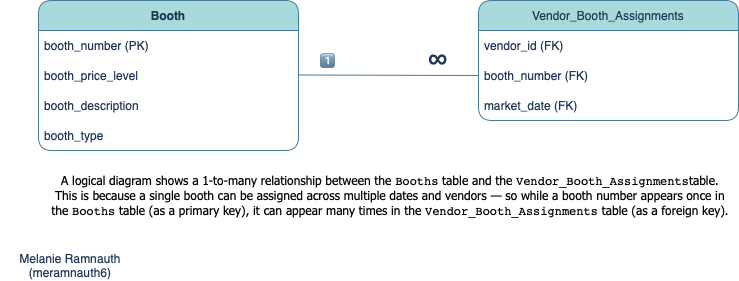

The diagram above was exported from draw.io. Its source (the exported page's mxGraphModel, read from the mxfile embedded in the PNG):
<mxGraphModel dx="978" dy="671" grid="1" gridSize="10" guides="1" tooltips="1" connect="1" arrows="1" fold="1" page="1" pageScale="1" pageWidth="291" pageHeight="413" background="#ffffff" math="0" shadow="0">
  <root>
    <mxCell id="0" />
    <mxCell id="1" parent="0" />
    <mxCell id="gXhWJcXQJEZr4XBXOhLp-14" value="&lt;b&gt;Booth&lt;/b&gt;" style="swimlane;fontStyle=0;childLayout=stackLayout;horizontal=1;startSize=30;horizontalStack=0;resizeParent=1;resizeParentMax=0;resizeLast=0;collapsible=1;marginBottom=0;whiteSpace=wrap;html=1;labelBackgroundColor=none;fillColor=#A8DADC;strokeColor=#457B9D;fontColor=#1D3557;rounded=1;" vertex="1" parent="1">
      <mxGeometry x="68" y="40" width="260" height="150" as="geometry" />
    </mxCell>
    <mxCell id="gXhWJcXQJEZr4XBXOhLp-15" value="booth_number (PK)" style="text;strokeColor=none;fillColor=none;align=left;verticalAlign=middle;spacingLeft=4;spacingRight=4;overflow=hidden;points=[[0,0.5],[1,0.5]];portConstraint=eastwest;rotatable=0;whiteSpace=wrap;html=1;labelBackgroundColor=none;fontColor=#1D3557;rounded=1;" vertex="1" parent="gXhWJcXQJEZr4XBXOhLp-14">
      <mxGeometry y="30" width="260" height="30" as="geometry" />
    </mxCell>
    <mxCell id="gXhWJcXQJEZr4XBXOhLp-16" value="booth_price_level" style="text;strokeColor=none;fillColor=none;align=left;verticalAlign=middle;spacingLeft=4;spacingRight=4;overflow=hidden;points=[[0,0.5],[1,0.5]];portConstraint=eastwest;rotatable=0;whiteSpace=wrap;html=1;labelBackgroundColor=none;fontColor=#1D3557;rounded=1;" vertex="1" parent="gXhWJcXQJEZr4XBXOhLp-14">
      <mxGeometry y="60" width="260" height="30" as="geometry" />
    </mxCell>
    <mxCell id="gXhWJcXQJEZr4XBXOhLp-17" value="booth_description" style="text;strokeColor=none;fillColor=none;align=left;verticalAlign=middle;spacingLeft=4;spacingRight=4;overflow=hidden;points=[[0,0.5],[1,0.5]];portConstraint=eastwest;rotatable=0;whiteSpace=wrap;html=1;labelBackgroundColor=none;fontColor=#1D3557;rounded=1;" vertex="1" parent="gXhWJcXQJEZr4XBXOhLp-14">
      <mxGeometry y="90" width="260" height="30" as="geometry" />
    </mxCell>
    <mxCell id="gXhWJcXQJEZr4XBXOhLp-19" value="booth_type" style="text;strokeColor=none;fillColor=none;align=left;verticalAlign=middle;spacingLeft=4;spacingRight=4;overflow=hidden;points=[[0,0.5],[1,0.5]];portConstraint=eastwest;rotatable=0;whiteSpace=wrap;html=1;labelBackgroundColor=none;fontColor=#1D3557;rounded=1;" vertex="1" parent="gXhWJcXQJEZr4XBXOhLp-14">
      <mxGeometry y="120" width="260" height="30" as="geometry" />
    </mxCell>
    <mxCell id="gXhWJcXQJEZr4XBXOhLp-23" value="" style="endArrow=none;html=1;rounded=1;labelBackgroundColor=none;strokeColor=#457B9D;fontColor=default;" edge="1" parent="1">
      <mxGeometry width="50" height="50" relative="1" as="geometry">
        <mxPoint x="328" y="114.5" as="sourcePoint" />
        <mxPoint x="508" y="115" as="targetPoint" />
      </mxGeometry>
    </mxCell>
    <mxCell id="gXhWJcXQJEZr4XBXOhLp-24" value="Vendor_Booth_Assignments" style="swimlane;fontStyle=0;childLayout=stackLayout;horizontal=1;startSize=30;horizontalStack=0;resizeParent=1;resizeParentMax=0;resizeLast=0;collapsible=1;marginBottom=0;whiteSpace=wrap;html=1;labelBackgroundColor=none;fillColor=#A8DADC;strokeColor=#457B9D;fontColor=#1D3557;rounded=1;" vertex="1" parent="1">
      <mxGeometry x="508" y="40" width="260" height="120" as="geometry" />
    </mxCell>
    <mxCell id="gXhWJcXQJEZr4XBXOhLp-25" value="vendor_id (FK)" style="text;strokeColor=none;fillColor=none;align=left;verticalAlign=middle;spacingLeft=4;spacingRight=4;overflow=hidden;points=[[0,0.5],[1,0.5]];portConstraint=eastwest;rotatable=0;whiteSpace=wrap;html=1;labelBackgroundColor=none;fontColor=#1D3557;rounded=1;" vertex="1" parent="gXhWJcXQJEZr4XBXOhLp-24">
      <mxGeometry y="30" width="260" height="30" as="geometry" />
    </mxCell>
    <mxCell id="gXhWJcXQJEZr4XBXOhLp-26" value="booth_number (FK)" style="text;strokeColor=none;fillColor=none;align=left;verticalAlign=middle;spacingLeft=4;spacingRight=4;overflow=hidden;points=[[0,0.5],[1,0.5]];portConstraint=eastwest;rotatable=0;whiteSpace=wrap;html=1;labelBackgroundColor=none;fontColor=#1D3557;rounded=1;" vertex="1" parent="gXhWJcXQJEZr4XBXOhLp-24">
      <mxGeometry y="60" width="260" height="30" as="geometry" />
    </mxCell>
    <mxCell id="gXhWJcXQJEZr4XBXOhLp-27" value="market_date (FK)" style="text;strokeColor=none;fillColor=none;align=left;verticalAlign=middle;spacingLeft=4;spacingRight=4;overflow=hidden;points=[[0,0.5],[1,0.5]];portConstraint=eastwest;rotatable=0;whiteSpace=wrap;html=1;labelBackgroundColor=none;fontColor=#1D3557;rounded=1;" vertex="1" parent="gXhWJcXQJEZr4XBXOhLp-24">
      <mxGeometry y="90" width="260" height="30" as="geometry" />
    </mxCell>
    <mxCell id="gXhWJcXQJEZr4XBXOhLp-28" value="1⃣" style="text;html=1;align=center;verticalAlign=middle;whiteSpace=wrap;rounded=1;labelBackgroundColor=none;fontColor=#1D3557;" vertex="1" parent="1">
      <mxGeometry x="328" y="85" width="60" height="30" as="geometry" />
    </mxCell>
    <mxCell id="gXhWJcXQJEZr4XBXOhLp-30" value="&lt;font style=&quot;color: light-dark(rgb(0, 0, 0), rgb(255, 255, 255));&quot; face=&quot;Tahoma&quot;&gt;&lt;span style=&quot;text-align: start; caret-color: rgb(0, 0, 0);&quot; data-end=&quot;329&quot; data-start=&quot;208&quot;&gt;A logical diagram shows a 1-to-many relationship between the&amp;nbsp;&lt;code data-end=&quot;279&quot; data-start=&quot;271&quot;&gt;Booths&lt;/code&gt;&amp;nbsp;table and the&amp;nbsp;&lt;code data-end=&quot;320&quot; data-start=&quot;294&quot;&gt;Vendor_Booth_Assignments&lt;/code&gt;table.&lt;/span&gt;&lt;br style=&quot;text-align: start; caret-color: rgb(0, 0, 0);&quot; data-end=&quot;332&quot; data-start=&quot;329&quot;&gt;&lt;span style=&quot;text-align: start; caret-color: rgb(0, 0, 0);&quot;&gt;This is because a single booth can be assigned across multiple dates and vendors — so while a booth number appears&amp;nbsp;&lt;/span&gt;&lt;span style=&quot;text-align: start; caret-color: rgb(0, 0, 0);&quot; data-end=&quot;457&quot; data-start=&quot;449&quot;&gt;once&lt;/span&gt;&lt;span style=&quot;text-align: start; caret-color: rgb(0, 0, 0);&quot;&gt;&amp;nbsp;in the&amp;nbsp;&lt;/span&gt;&lt;code style=&quot;text-align: start; caret-color: rgb(0, 0, 0);&quot; data-end=&quot;473&quot; data-start=&quot;465&quot;&gt;Booths&lt;/code&gt;&lt;span style=&quot;text-align: start; caret-color: rgb(0, 0, 0);&quot;&gt;&amp;nbsp;table (as a primary key), it can appear&amp;nbsp;&lt;/span&gt;&lt;span style=&quot;text-align: start; caret-color: rgb(0, 0, 0);&quot; data-end=&quot;528&quot; data-start=&quot;514&quot;&gt;many times&lt;/span&gt;&lt;span style=&quot;text-align: start; caret-color: rgb(0, 0, 0);&quot;&gt;&amp;nbsp;in the&amp;nbsp;&lt;/span&gt;&lt;code style=&quot;text-align: start; caret-color: rgb(0, 0, 0);&quot; data-end=&quot;562&quot; data-start=&quot;536&quot;&gt;Vendor_Booth_Assignments&lt;/code&gt;&lt;span style=&quot;text-align: start; caret-color: rgb(0, 0, 0);&quot;&gt;&amp;nbsp;table (as a foreign key).&lt;/span&gt;&lt;/font&gt;" style="text;html=1;align=center;verticalAlign=middle;whiteSpace=wrap;rounded=1;labelBackgroundColor=none;fontColor=#1D3557;" vertex="1" parent="1">
      <mxGeometry x="80" y="210" width="680" height="50" as="geometry" />
    </mxCell>
    <mxCell id="gXhWJcXQJEZr4XBXOhLp-31" value="Melanie Ramnauth (meramnauth6)" style="text;html=1;align=center;verticalAlign=middle;whiteSpace=wrap;rounded=1;labelBackgroundColor=none;fontColor=#1D3557;" vertex="1" parent="1">
      <mxGeometry x="30" y="290" width="140" height="30" as="geometry" />
    </mxCell>
    <mxCell id="gXhWJcXQJEZr4XBXOhLp-32" value="&lt;font style=&quot;font-size: 26px;&quot;&gt;∞&lt;/font&gt;" style="text;html=1;align=center;verticalAlign=middle;whiteSpace=wrap;rounded=1;labelBackgroundColor=none;fontColor=#1D3557;" vertex="1" parent="1">
      <mxGeometry x="438" y="85" width="60" height="30" as="geometry" />
    </mxCell>
  </root>
</mxGraphModel>